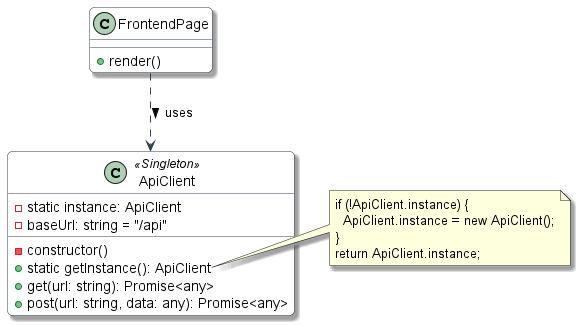

The diagram above was rendered by PlantUML. Its source (embedded in the PNG):
@startuml Singleton_ApiClient

'═══════════════════════════════════════════════════════
' 🏗 SINGLETON PATTERN - ApiClient
'═══════════════════════════════════════════════════════

skinparam class {
    BackgroundColor White
    ArrowColor #2C3E50
    BorderColor #2C3E50
}
skinparam shadowing true
skinparam roundcorner 10

class ApiClient <<Singleton>> {
    - static instance: ApiClient
    - baseUrl: string = "/api"
    - constructor()
    + static getInstance(): ApiClient
    + get(url: string): Promise<any>
    + post(url: string, data: any): Promise<any>
}

note right of ApiClient::getInstance
  if (!ApiClient.instance) {
    ApiClient.instance = new ApiClient();
  }
  return ApiClient.instance;
end note

class FrontendPage {
    + render()
}

FrontendPage ..> ApiClient : uses >

@enduml